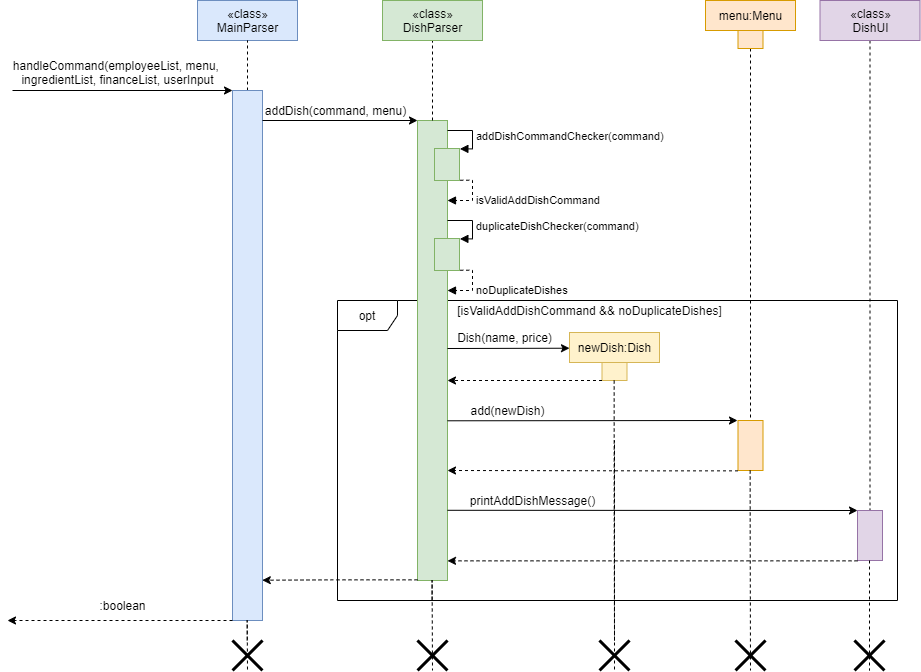

The diagram above was exported from draw.io. Its source (the exported page's mxGraphModel, read from the mxfile embedded in the PNG):
<mxGraphModel dx="2249" dy="715" grid="1" gridSize="10" guides="1" tooltips="1" connect="1" arrows="1" fold="1" page="1" pageScale="1" pageWidth="827" pageHeight="1169" math="0" shadow="0">
  <root>
    <mxCell id="0" />
    <mxCell id="1" parent="0" />
    <mxCell id="KMlJGPXqrv0V5tra2zH6-4" value="opt" style="shape=umlFrame;whiteSpace=wrap;html=1;" parent="1" vertex="1">
      <mxGeometry x="-360" y="350" width="560" height="300" as="geometry" />
    </mxCell>
    <mxCell id="-0I5FlpkM6s1MZNJfY7n-1" value="" style="html=1;points=[];perimeter=orthogonalPerimeter;fillColor=#d5e8d4;strokeColor=#82b366;" parent="1" vertex="1">
      <mxGeometry x="-280" y="170" width="30" height="460" as="geometry" />
    </mxCell>
    <mxCell id="-0I5FlpkM6s1MZNJfY7n-7" style="edgeStyle=orthogonalEdgeStyle;rounded=0;orthogonalLoop=1;jettySize=auto;html=1;entryX=0.5;entryY=1;entryDx=0;entryDy=0;dashed=1;endArrow=none;endFill=0;" parent="1" source="-0I5FlpkM6s1MZNJfY7n-1" target="-0I5FlpkM6s1MZNJfY7n-4" edge="1">
      <mxGeometry relative="1" as="geometry" />
    </mxCell>
    <mxCell id="-0I5FlpkM6s1MZNJfY7n-3" value="«class»&lt;br&gt;MainParser" style="html=1;fillColor=#dae8fc;strokeColor=#6c8ebf;" parent="1" vertex="1">
      <mxGeometry x="-500" y="50" width="100" height="40" as="geometry" />
    </mxCell>
    <mxCell id="-0I5FlpkM6s1MZNJfY7n-4" value="«class»&lt;br&gt;DishParser" style="html=1;fillColor=#d5e8d4;strokeColor=#82b366;" parent="1" vertex="1">
      <mxGeometry x="-315" y="50" width="100" height="40" as="geometry" />
    </mxCell>
    <mxCell id="-0I5FlpkM6s1MZNJfY7n-6" style="edgeStyle=orthogonalEdgeStyle;rounded=0;orthogonalLoop=1;jettySize=auto;html=1;dashed=1;endArrow=none;endFill=0;" parent="1" source="-0I5FlpkM6s1MZNJfY7n-5" target="-0I5FlpkM6s1MZNJfY7n-3" edge="1">
      <mxGeometry relative="1" as="geometry" />
    </mxCell>
    <mxCell id="-0I5FlpkM6s1MZNJfY7n-5" value="" style="html=1;points=[];perimeter=orthogonalPerimeter;fillColor=#dae8fc;strokeColor=#6c8ebf;" parent="1" vertex="1">
      <mxGeometry x="-465" y="140" width="30" height="530" as="geometry" />
    </mxCell>
    <mxCell id="-0I5FlpkM6s1MZNJfY7n-8" value="" style="endArrow=classic;html=1;rounded=0;" parent="1" edge="1">
      <mxGeometry width="50" height="50" relative="1" as="geometry">
        <mxPoint x="-685" y="140" as="sourcePoint" />
        <mxPoint x="-465" y="140" as="targetPoint" />
      </mxGeometry>
    </mxCell>
    <mxCell id="-0I5FlpkM6s1MZNJfY7n-9" value="handleCommand(employeeList, menu, &lt;br&gt;ingredientList, financeList, userInput" style="text;html=1;resizable=0;autosize=1;align=center;verticalAlign=middle;points=[];fillColor=none;strokeColor=none;rounded=0;" parent="1" vertex="1">
      <mxGeometry x="-690" y="107" width="220" height="30" as="geometry" />
    </mxCell>
    <mxCell id="-0I5FlpkM6s1MZNJfY7n-10" value="" style="endArrow=classic;html=1;rounded=0;" parent="1" edge="1">
      <mxGeometry width="50" height="50" relative="1" as="geometry">
        <mxPoint x="-435" y="170" as="sourcePoint" />
        <mxPoint x="-280" y="170" as="targetPoint" />
        <Array as="points" />
      </mxGeometry>
    </mxCell>
    <mxCell id="-0I5FlpkM6s1MZNJfY7n-11" value="addDish(command, menu)" style="text;html=1;resizable=0;autosize=1;align=center;verticalAlign=middle;points=[];fillColor=none;strokeColor=none;rounded=0;" parent="1" vertex="1">
      <mxGeometry x="-442" y="150" width="160" height="20" as="geometry" />
    </mxCell>
    <mxCell id="-0I5FlpkM6s1MZNJfY7n-14" value="" style="html=1;points=[];perimeter=orthogonalPerimeter;fillColor=#d5e8d4;strokeColor=#82b366;" parent="1" vertex="1">
      <mxGeometry x="-263" y="198" width="25" height="32" as="geometry" />
    </mxCell>
    <mxCell id="-0I5FlpkM6s1MZNJfY7n-15" value="addDishCommandChecker(command)" style="edgeStyle=orthogonalEdgeStyle;html=1;align=left;spacingLeft=2;endArrow=block;rounded=0;entryX=1.015;entryY=0.012;entryDx=0;entryDy=0;entryPerimeter=0;" parent="1" target="-0I5FlpkM6s1MZNJfY7n-14" edge="1">
      <mxGeometry x="0.1012" relative="1" as="geometry">
        <mxPoint x="-250" y="180" as="sourcePoint" />
        <Array as="points">
          <mxPoint x="-250" y="180" />
          <mxPoint x="-225" y="180" />
          <mxPoint x="-225" y="198" />
          <mxPoint x="-238" y="198" />
        </Array>
        <mxPoint x="-238" y="193" as="targetPoint" />
        <mxPoint as="offset" />
      </mxGeometry>
    </mxCell>
    <mxCell id="-0I5FlpkM6s1MZNJfY7n-17" value="isValidAddDishCommand" style="edgeStyle=orthogonalEdgeStyle;html=1;align=left;spacingLeft=2;endArrow=block;rounded=0;dashed=1;exitX=1.031;exitY=0.992;exitDx=0;exitDy=0;exitPerimeter=0;" parent="1" source="-0I5FlpkM6s1MZNJfY7n-14" edge="1">
      <mxGeometry x="0.1303" relative="1" as="geometry">
        <mxPoint x="-240" y="240" as="sourcePoint" />
        <Array as="points">
          <mxPoint x="-225" y="230" />
          <mxPoint x="-225" y="250" />
          <mxPoint x="-250" y="250" />
        </Array>
        <mxPoint x="-250" y="250" as="targetPoint" />
        <mxPoint as="offset" />
      </mxGeometry>
    </mxCell>
    <mxCell id="KMlJGPXqrv0V5tra2zH6-1" value="" style="html=1;points=[];perimeter=orthogonalPerimeter;fillColor=#d5e8d4;strokeColor=#82b366;" parent="1" vertex="1">
      <mxGeometry x="-263" y="288" width="25" height="32" as="geometry" />
    </mxCell>
    <mxCell id="KMlJGPXqrv0V5tra2zH6-2" value="duplicateDishChecker(command)" style="edgeStyle=orthogonalEdgeStyle;html=1;align=left;spacingLeft=2;endArrow=block;rounded=0;entryX=1.015;entryY=0.012;entryDx=0;entryDy=0;entryPerimeter=0;" parent="1" target="KMlJGPXqrv0V5tra2zH6-1" edge="1">
      <mxGeometry x="0.1012" relative="1" as="geometry">
        <mxPoint x="-250" y="270" as="sourcePoint" />
        <Array as="points">
          <mxPoint x="-250" y="270" />
          <mxPoint x="-225" y="270" />
          <mxPoint x="-225" y="288" />
          <mxPoint x="-238" y="288" />
        </Array>
        <mxPoint x="-238" y="283" as="targetPoint" />
        <mxPoint as="offset" />
      </mxGeometry>
    </mxCell>
    <mxCell id="KMlJGPXqrv0V5tra2zH6-3" value="noDuplicateDishes" style="edgeStyle=orthogonalEdgeStyle;html=1;align=left;spacingLeft=2;endArrow=block;rounded=0;dashed=1;exitX=1.031;exitY=0.992;exitDx=0;exitDy=0;exitPerimeter=0;" parent="1" source="KMlJGPXqrv0V5tra2zH6-1" edge="1">
      <mxGeometry x="0.1303" relative="1" as="geometry">
        <mxPoint x="-240" y="330" as="sourcePoint" />
        <Array as="points">
          <mxPoint x="-225" y="320" />
          <mxPoint x="-225" y="340" />
          <mxPoint x="-250" y="340" />
        </Array>
        <mxPoint x="-250" y="340" as="targetPoint" />
        <mxPoint as="offset" />
      </mxGeometry>
    </mxCell>
    <mxCell id="KMlJGPXqrv0V5tra2zH6-5" value="[isValidAddDishCommand &amp;amp;&amp;amp; noDuplicateDishes]" style="text;html=1;align=center;verticalAlign=middle;resizable=0;points=[];autosize=1;strokeColor=none;fillColor=none;" parent="1" vertex="1">
      <mxGeometry x="-248" y="350" width="280" height="20" as="geometry" />
    </mxCell>
    <mxCell id="KMlJGPXqrv0V5tra2zH6-7" value="newDish:Dish" style="html=1;fillColor=#fff2cc;strokeColor=#d6b656;" parent="1" vertex="1">
      <mxGeometry x="-128" y="382" width="90" height="30" as="geometry" />
    </mxCell>
    <mxCell id="KMlJGPXqrv0V5tra2zH6-8" value="" style="html=1;points=[];perimeter=orthogonalPerimeter;fillColor=#fff2cc;strokeColor=#d6b656;" parent="1" vertex="1">
      <mxGeometry x="-95.5" y="412" width="25" height="18" as="geometry" />
    </mxCell>
    <mxCell id="KMlJGPXqrv0V5tra2zH6-9" value="" style="endArrow=classic;html=1;rounded=0;" parent="1" edge="1">
      <mxGeometry width="50" height="50" relative="1" as="geometry">
        <mxPoint x="-250" y="398" as="sourcePoint" />
        <mxPoint x="-128" y="397.71000000000004" as="targetPoint" />
      </mxGeometry>
    </mxCell>
    <mxCell id="KMlJGPXqrv0V5tra2zH6-10" value="Dish(name, price)" style="text;html=1;resizable=0;autosize=1;align=center;verticalAlign=middle;points=[];fillColor=none;strokeColor=none;rounded=0;" parent="1" vertex="1">
      <mxGeometry x="-248" y="377" width="110" height="20" as="geometry" />
    </mxCell>
    <mxCell id="KMlJGPXqrv0V5tra2zH6-11" value="" style="endArrow=classic;html=1;rounded=0;dashed=1;" parent="1" target="-0I5FlpkM6s1MZNJfY7n-1" edge="1">
      <mxGeometry width="50" height="50" relative="1" as="geometry">
        <mxPoint x="-95.5" y="430" as="sourcePoint" />
        <mxPoint x="-350" y="370" as="targetPoint" />
        <Array as="points">
          <mxPoint x="-180" y="430" />
        </Array>
      </mxGeometry>
    </mxCell>
    <mxCell id="KMlJGPXqrv0V5tra2zH6-14" value="" style="endArrow=classic;html=1;rounded=0;" parent="1" edge="1">
      <mxGeometry width="50" height="50" relative="1" as="geometry">
        <mxPoint x="-250" y="470.28999999999996" as="sourcePoint" />
        <mxPoint x="40" y="470" as="targetPoint" />
      </mxGeometry>
    </mxCell>
    <mxCell id="KMlJGPXqrv0V5tra2zH6-15" value="add(newDish)" style="text;html=1;resizable=0;autosize=1;align=center;verticalAlign=middle;points=[];fillColor=none;strokeColor=none;rounded=0;" parent="1" vertex="1">
      <mxGeometry x="-235.5" y="450" width="90" height="20" as="geometry" />
    </mxCell>
    <mxCell id="KMlJGPXqrv0V5tra2zH6-17" value="menu:Menu" style="html=1;fillColor=#ffe6cc;strokeColor=#d79b00;" parent="1" vertex="1">
      <mxGeometry x="8" y="50" width="90" height="30" as="geometry" />
    </mxCell>
    <mxCell id="KMlJGPXqrv0V5tra2zH6-21" style="edgeStyle=orthogonalEdgeStyle;rounded=0;orthogonalLoop=1;jettySize=auto;html=1;dashed=1;endArrow=none;endFill=0;" parent="1" source="KMlJGPXqrv0V5tra2zH6-18" target="KMlJGPXqrv0V5tra2zH6-19" edge="1">
      <mxGeometry relative="1" as="geometry" />
    </mxCell>
    <mxCell id="KMlJGPXqrv0V5tra2zH6-18" value="" style="html=1;points=[];perimeter=orthogonalPerimeter;fillColor=#ffe6cc;strokeColor=#d79b00;" parent="1" vertex="1">
      <mxGeometry x="40.5" y="80" width="25" height="18" as="geometry" />
    </mxCell>
    <mxCell id="KMlJGPXqrv0V5tra2zH6-19" value="" style="html=1;points=[];perimeter=orthogonalPerimeter;fillColor=#ffe6cc;strokeColor=#d79b00;" parent="1" vertex="1">
      <mxGeometry x="40.5" y="470" width="25" height="50" as="geometry" />
    </mxCell>
    <mxCell id="KMlJGPXqrv0V5tra2zH6-20" value="" style="endArrow=classic;html=1;rounded=0;dashed=1;" parent="1" edge="1">
      <mxGeometry width="50" height="50" relative="1" as="geometry">
        <mxPoint x="40.5" y="520.35" as="sourcePoint" />
        <mxPoint x="-250" y="520" as="targetPoint" />
        <Array as="points">
          <mxPoint x="-44" y="520.35" />
        </Array>
      </mxGeometry>
    </mxCell>
    <mxCell id="KMlJGPXqrv0V5tra2zH6-24" style="edgeStyle=orthogonalEdgeStyle;rounded=0;orthogonalLoop=1;jettySize=auto;html=1;dashed=1;endArrow=none;endFill=0;" parent="1" source="KMlJGPXqrv0V5tra2zH6-22" target="KMlJGPXqrv0V5tra2zH6-23" edge="1">
      <mxGeometry relative="1" as="geometry" />
    </mxCell>
    <mxCell id="KMlJGPXqrv0V5tra2zH6-22" value="«class»&lt;br&gt;DishUI" style="html=1;fillColor=#e1d5e7;strokeColor=#9673a6;" parent="1" vertex="1">
      <mxGeometry x="122.5" y="50" width="100" height="40" as="geometry" />
    </mxCell>
    <mxCell id="KMlJGPXqrv0V5tra2zH6-23" value="" style="html=1;points=[];perimeter=orthogonalPerimeter;fillColor=#e1d5e7;strokeColor=#9673a6;" parent="1" vertex="1">
      <mxGeometry x="160" y="560" width="25" height="50" as="geometry" />
    </mxCell>
    <mxCell id="KMlJGPXqrv0V5tra2zH6-25" value="" style="endArrow=classic;html=1;rounded=0;" parent="1" edge="1">
      <mxGeometry width="50" height="50" relative="1" as="geometry">
        <mxPoint x="-250" y="559.79" as="sourcePoint" />
        <mxPoint x="160" y="560" as="targetPoint" />
      </mxGeometry>
    </mxCell>
    <mxCell id="KMlJGPXqrv0V5tra2zH6-26" value="printAddDishMessage()" style="text;html=1;resizable=0;autosize=1;align=center;verticalAlign=middle;points=[];fillColor=none;strokeColor=none;rounded=0;" parent="1" vertex="1">
      <mxGeometry x="-235.5" y="540" width="140" height="20" as="geometry" />
    </mxCell>
    <mxCell id="KMlJGPXqrv0V5tra2zH6-27" value="" style="endArrow=classic;html=1;rounded=0;dashed=1;" parent="1" target="-0I5FlpkM6s1MZNJfY7n-1" edge="1">
      <mxGeometry width="50" height="50" relative="1" as="geometry">
        <mxPoint x="160" y="610.3499999999999" as="sourcePoint" />
        <mxPoint x="-130.5" y="610" as="targetPoint" />
        <Array as="points">
          <mxPoint x="75.5" y="610.35" />
        </Array>
      </mxGeometry>
    </mxCell>
    <mxCell id="KMlJGPXqrv0V5tra2zH6-28" style="edgeStyle=orthogonalEdgeStyle;rounded=0;orthogonalLoop=1;jettySize=auto;html=1;dashed=1;endArrow=none;endFill=0;startArrow=none;" parent="1" source="KMlJGPXqrv0V5tra2zH6-40" edge="1">
      <mxGeometry relative="1" as="geometry">
        <mxPoint x="-83.34" y="430" as="sourcePoint" />
        <mxPoint x="-83" y="720" as="targetPoint" />
        <Array as="points">
          <mxPoint x="-83" y="490" />
          <mxPoint x="-83" y="490" />
        </Array>
      </mxGeometry>
    </mxCell>
    <mxCell id="KMlJGPXqrv0V5tra2zH6-29" style="edgeStyle=orthogonalEdgeStyle;rounded=0;orthogonalLoop=1;jettySize=auto;html=1;dashed=1;endArrow=none;endFill=0;" parent="1" edge="1">
      <mxGeometry relative="1" as="geometry">
        <mxPoint x="52.66000000000008" y="519.9999999999999" as="sourcePoint" />
        <mxPoint x="53" y="720" as="targetPoint" />
        <Array as="points">
          <mxPoint x="53" y="580" />
          <mxPoint x="53" y="580" />
        </Array>
      </mxGeometry>
    </mxCell>
    <mxCell id="KMlJGPXqrv0V5tra2zH6-32" style="edgeStyle=orthogonalEdgeStyle;rounded=0;orthogonalLoop=1;jettySize=auto;html=1;dashed=1;endArrow=none;endFill=0;" parent="1" edge="1">
      <mxGeometry relative="1" as="geometry">
        <mxPoint x="172" y="610" as="sourcePoint" />
        <mxPoint x="172" y="720" as="targetPoint" />
        <Array as="points">
          <mxPoint x="172" y="610" />
        </Array>
      </mxGeometry>
    </mxCell>
    <mxCell id="KMlJGPXqrv0V5tra2zH6-33" style="edgeStyle=orthogonalEdgeStyle;rounded=0;orthogonalLoop=1;jettySize=auto;html=1;dashed=1;endArrow=none;endFill=0;" parent="1" edge="1">
      <mxGeometry relative="1" as="geometry">
        <mxPoint x="-265.42" y="650" as="sourcePoint" />
        <mxPoint x="-265" y="720" as="targetPoint" />
        <Array as="points">
          <mxPoint x="-265.06" y="630" />
        </Array>
      </mxGeometry>
    </mxCell>
    <mxCell id="KMlJGPXqrv0V5tra2zH6-34" value="" style="shape=umlDestroy;whiteSpace=wrap;html=1;strokeWidth=3;" parent="1" vertex="1">
      <mxGeometry x="-280" y="690" width="30" height="30" as="geometry" />
    </mxCell>
    <mxCell id="KMlJGPXqrv0V5tra2zH6-35" value="" style="endArrow=classic;html=1;rounded=0;dashed=1;entryX=0.993;entryY=0.924;entryDx=0;entryDy=0;entryPerimeter=0;" parent="1" target="-0I5FlpkM6s1MZNJfY7n-5" edge="1">
      <mxGeometry width="50" height="50" relative="1" as="geometry">
        <mxPoint x="-280" y="629.3499999999999" as="sourcePoint" />
        <mxPoint x="-430" y="629" as="targetPoint" />
        <Array as="points">
          <mxPoint x="-364.5" y="629.35" />
        </Array>
      </mxGeometry>
    </mxCell>
    <mxCell id="KMlJGPXqrv0V5tra2zH6-36" value="" style="endArrow=classic;html=1;rounded=0;dashed=1;" parent="1" edge="1">
      <mxGeometry width="50" height="50" relative="1" as="geometry">
        <mxPoint x="-465" y="669.9999999999999" as="sourcePoint" />
        <mxPoint x="-690" y="670" as="targetPoint" />
        <Array as="points">
          <mxPoint x="-549.5" y="670" />
        </Array>
      </mxGeometry>
    </mxCell>
    <mxCell id="KMlJGPXqrv0V5tra2zH6-37" value=":boolean" style="text;html=1;resizable=0;autosize=1;align=center;verticalAlign=middle;points=[];fillColor=none;strokeColor=none;rounded=0;" parent="1" vertex="1">
      <mxGeometry x="-605" y="645" width="60" height="20" as="geometry" />
    </mxCell>
    <mxCell id="KMlJGPXqrv0V5tra2zH6-38" style="edgeStyle=orthogonalEdgeStyle;rounded=0;orthogonalLoop=1;jettySize=auto;html=1;dashed=1;endArrow=none;endFill=0;" parent="1" edge="1">
      <mxGeometry relative="1" as="geometry">
        <mxPoint x="-450.2800000000001" y="689.97" as="sourcePoint" />
        <mxPoint x="-450" y="720" as="targetPoint" />
        <Array as="points">
          <mxPoint x="-449.92" y="669.97" />
        </Array>
      </mxGeometry>
    </mxCell>
    <mxCell id="KMlJGPXqrv0V5tra2zH6-39" value="" style="shape=umlDestroy;whiteSpace=wrap;html=1;strokeWidth=3;" parent="1" vertex="1">
      <mxGeometry x="-465" y="690" width="30" height="30" as="geometry" />
    </mxCell>
    <mxCell id="KMlJGPXqrv0V5tra2zH6-40" value="" style="shape=umlDestroy;whiteSpace=wrap;html=1;strokeWidth=3;" parent="1" vertex="1">
      <mxGeometry x="-98" y="690" width="30" height="30" as="geometry" />
    </mxCell>
    <mxCell id="KMlJGPXqrv0V5tra2zH6-41" value="" style="edgeStyle=orthogonalEdgeStyle;rounded=0;orthogonalLoop=1;jettySize=auto;html=1;dashed=1;endArrow=none;endFill=0;" parent="1" target="KMlJGPXqrv0V5tra2zH6-40" edge="1">
      <mxGeometry relative="1" as="geometry">
        <mxPoint x="-83.33999999999992" y="430" as="sourcePoint" />
        <mxPoint x="-83" y="720" as="targetPoint" />
        <Array as="points" />
      </mxGeometry>
    </mxCell>
    <mxCell id="KMlJGPXqrv0V5tra2zH6-42" value="" style="shape=umlDestroy;whiteSpace=wrap;html=1;strokeWidth=3;" parent="1" vertex="1">
      <mxGeometry x="38" y="690" width="30" height="30" as="geometry" />
    </mxCell>
    <mxCell id="KMlJGPXqrv0V5tra2zH6-43" value="" style="shape=umlDestroy;whiteSpace=wrap;html=1;strokeWidth=3;" parent="1" vertex="1">
      <mxGeometry x="157" y="690" width="30" height="30" as="geometry" />
    </mxCell>
  </root>
</mxGraphModel>